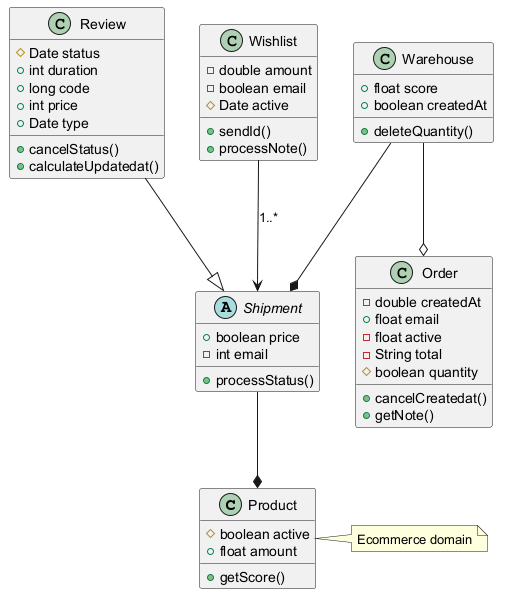

The diagram above was rendered by PlantUML. Its source (embedded in the PNG):
@startuml

class Product {
  #boolean active
  +float amount
  +getScore()
}
class Review {
  #Date status
  +int duration
  +long code
  +int price
  +Date type
  +cancelStatus()
  +calculateUpdatedat()
}
class Order {
  -double createdAt
  +float email
  -float active
  -String total
  #boolean quantity
  +cancelCreatedat()
  +getNote()
}
class Warehouse {
  +float score
  +boolean createdAt
  +deleteQuantity()
}
abstract class Shipment {
  +boolean price
  -int email
  +processStatus()
}
class Wishlist {
  -double amount
  -boolean email
  #Date active
  +sendId()
  +processNote()
}
Warehouse --* Shipment
Warehouse --o Order
Review --|> Shipment
Wishlist --> Shipment : "1..*"
Shipment --* Product
note right of Product : Ecommerce domain
@enduml